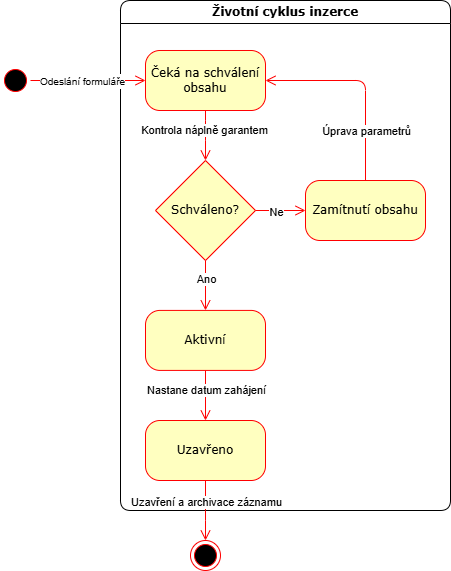

The diagram above was exported from draw.io. Its source (the exported page's mxGraphModel, read from the mxfile embedded in the PNG):
<mxGraphModel dx="1414" dy="777" grid="1" gridSize="10" guides="1" tooltips="1" connect="1" arrows="1" fold="1" page="1" pageScale="1" pageWidth="1100" pageHeight="850" background="none" math="0" shadow="0">
  <root>
    <mxCell id="0" />
    <mxCell id="1" parent="0" />
    <mxCell id="2a3bc250acf0617d-7" parent="1" style="swimlane;whiteSpace=wrap;html=1;rounded=1;shadow=0;comic=0;labelBackgroundColor=none;strokeWidth=1;fontFamily=Verdana;fontSize=12;align=center;" value="Životní cyklus inzerce" vertex="1">
      <mxGeometry height="510" width="330" x="150" y="50" as="geometry" />
    </mxCell>
    <mxCell id="xrOjfgA4-Fz3jd__Hzaf-10" parent="2a3bc250acf0617d-7" style="rhombus;whiteSpace=wrap;html=1;fillColor=#FFFFC0;strokeColor=light-dark(#FF0000,#FF9090);" value="&lt;span style=&quot;font-family: Verdana;&quot;&gt;Schváleno?&lt;/span&gt;" vertex="1">
      <mxGeometry height="100" width="100" x="35" y="160" as="geometry" />
    </mxCell>
    <mxCell id="xrOjfgA4-Fz3jd__Hzaf-15" parent="2a3bc250acf0617d-7" style="rounded=1;whiteSpace=wrap;html=1;arcSize=24;fillColor=#ffffc0;strokeColor=#ff0000;shadow=0;comic=0;labelBackgroundColor=none;fontFamily=Verdana;fontSize=12;fontColor=#000000;align=center;" value="Zamítnutí obsahu" vertex="1">
      <mxGeometry height="60" width="120" x="185" y="180" as="geometry" />
    </mxCell>
    <mxCell id="xrOjfgA4-Fz3jd__Hzaf-16" parent="2a3bc250acf0617d-7" style="rounded=1;whiteSpace=wrap;html=1;arcSize=24;fillColor=#ffffc0;strokeColor=#ff0000;shadow=0;comic=0;labelBackgroundColor=none;fontFamily=Verdana;fontSize=12;fontColor=#000000;align=center;" value="Uzavřeno" vertex="1">
      <mxGeometry height="60" width="120" x="25" y="420" as="geometry" />
    </mxCell>
    <mxCell id="xrOjfgA4-Fz3jd__Hzaf-17" edge="1" parent="2a3bc250acf0617d-7" source="xrOjfgA4-Fz3jd__Hzaf-10" style="html=1;labelBackgroundColor=none;endArrow=open;endSize=8;strokeColor=#ff0000;fontFamily=Verdana;fontSize=12;align=left;entryX=0;entryY=0.5;entryDx=0;entryDy=0;exitX=1;exitY=0.5;exitDx=0;exitDy=0;rounded=1;edgeStyle=orthogonalEdgeStyle;" target="xrOjfgA4-Fz3jd__Hzaf-15" value="">
      <mxGeometry relative="1" as="geometry">
        <mxPoint x="105" y="319.90999999999997" as="sourcePoint" />
        <mxPoint x="105" y="369.90999999999997" as="targetPoint" />
      </mxGeometry>
    </mxCell>
    <mxCell id="xrOjfgA4-Fz3jd__Hzaf-37" connectable="0" parent="xrOjfgA4-Fz3jd__Hzaf-17" style="edgeLabel;html=1;align=center;verticalAlign=middle;resizable=0;points=[];fontSize=11;" value="Ne" vertex="1">
      <mxGeometry relative="1" x="-0.2073" y="-1" as="geometry">
        <mxPoint as="offset" />
      </mxGeometry>
    </mxCell>
    <mxCell id="xrOjfgA4-Fz3jd__Hzaf-18" edge="1" parent="2a3bc250acf0617d-7" source="xrOjfgA4-Fz3jd__Hzaf-15" style="html=1;labelBackgroundColor=none;endArrow=open;endSize=8;strokeColor=#ff0000;fontFamily=Verdana;fontSize=12;align=left;entryX=1;entryY=0.5;entryDx=0;entryDy=0;exitX=0.5;exitY=0;exitDx=0;exitDy=0;rounded=1;edgeStyle=orthogonalEdgeStyle;" target="xrOjfgA4-Fz3jd__Hzaf-30" value="">
      <mxGeometry relative="1" as="geometry">
        <Array as="points">
          <mxPoint x="245" y="80" />
        </Array>
        <mxPoint x="185" y="359.90999999999997" as="sourcePoint" />
        <mxPoint x="185" y="409.90999999999997" as="targetPoint" />
      </mxGeometry>
    </mxCell>
    <mxCell id="xrOjfgA4-Fz3jd__Hzaf-38" connectable="0" parent="xrOjfgA4-Fz3jd__Hzaf-18" style="edgeLabel;html=1;align=center;verticalAlign=middle;resizable=0;points=[];fontSize=11;" value="Úprava parametrů" vertex="1">
      <mxGeometry relative="1" x="-0.48" y="-1" as="geometry">
        <mxPoint x="-1" y="2" as="offset" />
      </mxGeometry>
    </mxCell>
    <mxCell id="xrOjfgA4-Fz3jd__Hzaf-20" edge="1" parent="2a3bc250acf0617d-7" source="xrOjfgA4-Fz3jd__Hzaf-29" style="html=1;labelBackgroundColor=none;endArrow=open;endSize=8;strokeColor=#ff0000;fontFamily=Verdana;fontSize=12;align=left;entryX=0.5;entryY=0;entryDx=0;entryDy=0;exitX=0.5;exitY=1;exitDx=0;exitDy=0;rounded=1;edgeStyle=orthogonalEdgeStyle;" target="xrOjfgA4-Fz3jd__Hzaf-16" value="">
      <mxGeometry relative="1" as="geometry">
        <mxPoint x="-25" y="450" as="sourcePoint" />
        <mxPoint x="-5" y="510" as="targetPoint" />
      </mxGeometry>
    </mxCell>
    <mxCell id="QqLSphIbVESdtJ9kkrn6-2" connectable="0" parent="xrOjfgA4-Fz3jd__Hzaf-20" style="edgeLabel;html=1;align=center;verticalAlign=middle;resizable=0;points=[];" value="Nastane datum zahájení" vertex="1">
      <mxGeometry relative="1" x="0.066" y="-1" as="geometry">
        <mxPoint x="1" y="-7" as="offset" />
      </mxGeometry>
    </mxCell>
    <mxCell id="xrOjfgA4-Fz3jd__Hzaf-30" parent="2a3bc250acf0617d-7" style="rounded=1;whiteSpace=wrap;html=1;arcSize=24;fillColor=#ffffc0;strokeColor=#ff0000;shadow=0;comic=0;labelBackgroundColor=none;fontFamily=Verdana;fontSize=12;fontColor=#000000;align=center;" value="Čeká na schválení obsahu" vertex="1">
      <mxGeometry height="60" width="120" x="25" y="50" as="geometry" />
    </mxCell>
    <mxCell id="xrOjfgA4-Fz3jd__Hzaf-31" edge="1" parent="2a3bc250acf0617d-7" source="xrOjfgA4-Fz3jd__Hzaf-30" style="html=1;labelBackgroundColor=none;endArrow=open;endSize=8;strokeColor=#ff0000;fontFamily=Verdana;fontSize=12;align=left;exitX=0.5;exitY=1;exitDx=0;exitDy=0;rounded=1;edgeStyle=orthogonalEdgeStyle;" target="xrOjfgA4-Fz3jd__Hzaf-10" value="">
      <mxGeometry relative="1" as="geometry">
        <Array as="points">
          <mxPoint x="85" y="130" />
          <mxPoint x="85" y="130" />
        </Array>
        <mxPoint x="280" y="220" as="sourcePoint" />
        <mxPoint x="190" y="80" as="targetPoint" />
      </mxGeometry>
    </mxCell>
    <mxCell id="xrOjfgA4-Fz3jd__Hzaf-36" connectable="0" parent="xrOjfgA4-Fz3jd__Hzaf-31" style="edgeLabel;html=1;align=center;verticalAlign=middle;resizable=0;points=[];fontSize=11;" value="Kontrola náplně garantem" vertex="1">
      <mxGeometry relative="1" x="-0.2315" y="-2" as="geometry">
        <mxPoint as="offset" />
      </mxGeometry>
    </mxCell>
    <mxCell id="xrOjfgA4-Fz3jd__Hzaf-29" parent="2a3bc250acf0617d-7" style="rounded=1;whiteSpace=wrap;html=1;arcSize=24;fillColor=#ffffc0;strokeColor=#ff0000;shadow=0;comic=0;labelBackgroundColor=none;fontFamily=Verdana;fontSize=12;fontColor=#000000;align=center;" value="Aktivní" vertex="1">
      <mxGeometry height="60" width="120" x="25" y="309.90999999999997" as="geometry" />
    </mxCell>
    <mxCell id="xrOjfgA4-Fz3jd__Hzaf-14" edge="1" parent="2a3bc250acf0617d-7" source="xrOjfgA4-Fz3jd__Hzaf-10" style="html=1;labelBackgroundColor=none;endArrow=open;endSize=8;strokeColor=#ff0000;fontFamily=Verdana;fontSize=12;align=left;entryX=0.5;entryY=0;entryDx=0;entryDy=0;exitX=0.5;exitY=1;exitDx=0;exitDy=0;rounded=1;edgeStyle=orthogonalEdgeStyle;" target="xrOjfgA4-Fz3jd__Hzaf-29" value="">
      <mxGeometry relative="1" as="geometry">
        <mxPoint x="185" y="329.90999999999997" as="sourcePoint" />
        <mxPoint x="95" y="379.90999999999997" as="targetPoint" />
      </mxGeometry>
    </mxCell>
    <mxCell id="xrOjfgA4-Fz3jd__Hzaf-24" connectable="0" parent="xrOjfgA4-Fz3jd__Hzaf-14" style="edgeLabel;html=1;align=center;verticalAlign=middle;resizable=0;points=[];fontSize=11;" value="Ano" vertex="1">
      <mxGeometry relative="1" x="-0.296" as="geometry">
        <mxPoint as="offset" />
      </mxGeometry>
    </mxCell>
    <mxCell id="3cde6dad864a17aa-8" edge="1" parent="1" source="xrOjfgA4-Fz3jd__Hzaf-16" style="edgeStyle=elbowEdgeStyle;html=1;labelBackgroundColor=none;endArrow=open;endSize=8;strokeColor=#ff0000;fontFamily=Verdana;fontSize=12;align=left;entryX=0.5;entryY=0;entryDx=0;entryDy=0;exitX=0.5;exitY=1;exitDx=0;exitDy=0;elbow=vertical;" target="ReFve94myU5ttuy6pywl-1" value="">
      <mxGeometry relative="1" as="geometry">
        <Array as="points">
          <mxPoint x="235" y="560" />
        </Array>
        <mxPoint x="490" y="338" as="sourcePoint" />
        <mxPoint x="420" y="300" as="targetPoint" />
      </mxGeometry>
    </mxCell>
    <mxCell id="JSvFREoG8DIDMrHQtUcc-1" connectable="0" parent="3cde6dad864a17aa-8" style="edgeLabel;html=1;align=center;verticalAlign=middle;resizable=0;points=[];" value="Uzavření a archivace záznamu" vertex="1">
      <mxGeometry relative="1" x="-0.2857" as="geometry">
        <mxPoint as="offset" />
      </mxGeometry>
    </mxCell>
    <mxCell id="ReFve94myU5ttuy6pywl-1" parent="1" style="ellipse;html=1;shape=endState;fillColor=#000000;strokeColor=#ff0000;rounded=1;shadow=0;comic=0;labelBackgroundColor=none;fontFamily=Verdana;fontSize=12;fontColor=#000000;align=center;" value="" vertex="1">
      <mxGeometry height="30" width="30" x="220" y="590" as="geometry" />
    </mxCell>
    <mxCell id="2a3bc250acf0617d-3" parent="1" style="ellipse;html=1;shape=startState;fillColor=#000000;strokeColor=#ff0000;rounded=1;shadow=0;comic=0;labelBackgroundColor=none;fontFamily=Verdana;fontSize=12;fontColor=#000000;align=center;direction=south;" value="" vertex="1">
      <mxGeometry height="30" width="30" x="30" y="115" as="geometry" />
    </mxCell>
    <mxCell id="3cde6dad864a17aa-9" edge="1" parent="1" source="2a3bc250acf0617d-3" style="edgeStyle=elbowEdgeStyle;html=1;labelBackgroundColor=none;endArrow=open;endSize=8;strokeColor=#ff0000;fontFamily=Verdana;fontSize=12;align=left;entryX=0;entryY=0.5;entryDx=0;entryDy=0;" target="xrOjfgA4-Fz3jd__Hzaf-30">
      <mxGeometry relative="1" as="geometry">
        <mxPoint x="260" y="140" as="targetPoint" />
      </mxGeometry>
    </mxCell>
    <mxCell id="xrOjfgA4-Fz3jd__Hzaf-1" connectable="0" parent="3cde6dad864a17aa-9" style="edgeLabel;html=1;align=center;verticalAlign=middle;resizable=0;points=[];fontSize=12;" value="&lt;font style=&quot;font-size: 10px;&quot;&gt;Odeslání formuláře&lt;/font&gt;" vertex="1">
      <mxGeometry relative="1" x="-0.3368" y="1" as="geometry">
        <mxPoint x="13" y="1" as="offset" />
      </mxGeometry>
    </mxCell>
  </root>
</mxGraphModel>